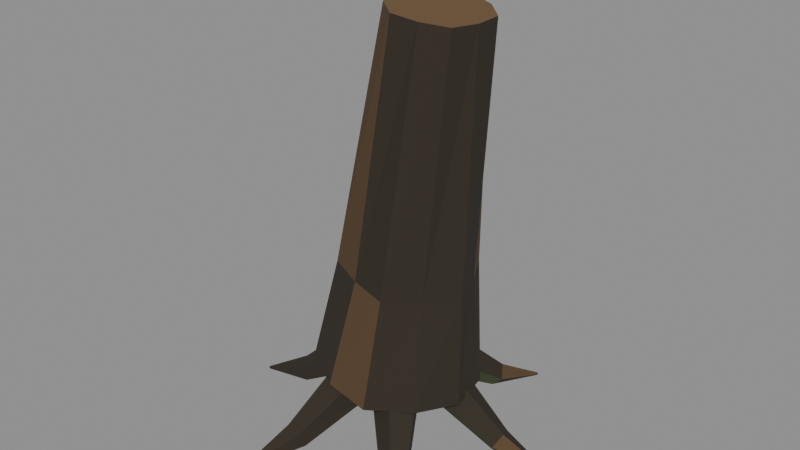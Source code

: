 # Source: wood_003a_rooted_leaning_trunk.blend  (saved by Blender 5.2.45; exported with 4.5.12 LTS)
import bpy
from mathutils import Matrix  # noqa: F401  (used for matrix-valued properties, if any)

bpy.ops.wm.read_factory_settings(use_empty=True)
scene = bpy.context.scene
scene.name = 'Scene'

# ---- materials (node trees are filled in below, after node groups)
mat_mat__wood_dark_bark = bpy.data.materials.new('mat__wood_dark_bark')
mat_mat__wood_dark_bark.diffuse_color = (0.02956, 0.02217, 0.01298, 1.0)
mat_mat__wood_bark_ochre = bpy.data.materials.new('mat__wood_bark_ochre')
mat_mat__wood_bark_ochre.diffuse_color = (0.09306, 0.05286, 0.02217, 1.0)
mat_mat__wood_warm_break = bpy.data.materials.new('mat__wood_warm_break')
mat_mat__wood_warm_break.diffuse_color = (0.1413, 0.08022, 0.0331, 1.0)
mat_mat__wood_algae_olive = bpy.data.materials.new('mat__wood_algae_olive')
mat_mat__wood_algae_olive.diffuse_color = (0.06125, 0.08228, 0.02416, 1.0)

# ---- material node trees
mat_mat__wood_dark_bark.use_nodes = True; mat_mat__wood_dark_bark.node_tree.nodes.clear()
_N = mat_mat__wood_dark_bark.node_tree.nodes; _L = mat_mat__wood_dark_bark.node_tree.links
n0 = _N.new('ShaderNodeBsdfPrincipled'); n0.name = 'Principled BSDF'; n0.location = (-200, 100)
n0.inputs[0].default_value = (0.02956, 0.02217, 0.01298, 1.0)
n0.inputs[2].default_value = 0.94
n0.inputs[10].default_value = 0.005
n1 = _N.new('ShaderNodeOutputMaterial'); n1.name = 'Material Output'; n1.location = (200, 100)
_L.new(n0.outputs[0], n1.inputs[0])
n1.is_active_output = True
mat_mat__wood_bark_ochre.use_nodes = True; mat_mat__wood_bark_ochre.node_tree.nodes.clear()
_N = mat_mat__wood_bark_ochre.node_tree.nodes; _L = mat_mat__wood_bark_ochre.node_tree.links
n0 = _N.new('ShaderNodeBsdfPrincipled'); n0.name = 'Principled BSDF'; n0.location = (-200, 100)
n0.inputs[0].default_value = (0.09306, 0.05286, 0.02217, 1.0)
n0.inputs[2].default_value = 0.94
n0.inputs[10].default_value = 0.005
n1 = _N.new('ShaderNodeOutputMaterial'); n1.name = 'Material Output'; n1.location = (200, 100)
_L.new(n0.outputs[0], n1.inputs[0])
n1.is_active_output = True
mat_mat__wood_warm_break.use_nodes = True; mat_mat__wood_warm_break.node_tree.nodes.clear()
_N = mat_mat__wood_warm_break.node_tree.nodes; _L = mat_mat__wood_warm_break.node_tree.links
n0 = _N.new('ShaderNodeBsdfPrincipled'); n0.name = 'Principled BSDF'; n0.location = (-200, 100)
n0.inputs[0].default_value = (0.1413, 0.08022, 0.0331, 1.0)
n0.inputs[2].default_value = 0.94
n0.inputs[10].default_value = 0.005
n1 = _N.new('ShaderNodeOutputMaterial'); n1.name = 'Material Output'; n1.location = (200, 100)
_L.new(n0.outputs[0], n1.inputs[0])
n1.is_active_output = True
mat_mat__wood_algae_olive.use_nodes = True; mat_mat__wood_algae_olive.node_tree.nodes.clear()
_N = mat_mat__wood_algae_olive.node_tree.nodes; _L = mat_mat__wood_algae_olive.node_tree.links
n0 = _N.new('ShaderNodeBsdfPrincipled'); n0.name = 'Principled BSDF'; n0.location = (-200, 100)
n0.inputs[0].default_value = (0.06125, 0.08228, 0.02416, 1.0)
n0.inputs[2].default_value = 0.94
n0.inputs[10].default_value = 0.005
n1 = _N.new('ShaderNodeOutputMaterial'); n1.name = 'Material Output'; n1.location = (200, 100)
_L.new(n0.outputs[0], n1.inputs[0])
n1.is_active_output = True

# ---- meshes
me_wood_003a_rooted_leaning_trunk__mesh = bpy.data.meshes.new('wood_003a_rooted_leaning_trunk__mesh')
me_wood_003a_rooted_leaning_trunk__mesh.from_pydata([(0.0, 0.8323, 0.722), (-0.4359, 0.6827, 0.7717), (-0.7594, 0.349, 0.8086), (-0.7914, -0.1145, 0.8122), (-0.6286, -0.5482, 0.7937), (-0.2242, -0.7685, 0.7476), (0.2385, -0.8175, 0.6948), (0.5969, -0.5206, 0.6539), (0.8104, -0.1173, 0.6296), (0.7304, 0.3357, 0.6387), (0.4499, 0.7046, 0.6707), (0.126, 0.6793, 1.827), (-0.2021, 0.5139, 1.865), (-0.4802, 0.2787, 1.897), (-0.4685, -0.08604, 1.896), (-0.3845, -0.4453, 1.886), (-0.04357, -0.5814, 1.847), (0.3162, -0.6521, 1.805), (0.5897, -0.4044, 1.773), (0.8025, -0.09791, 1.749), (0.6718, 0.2509, 1.764), (0.4949, 0.5778, 1.784), (0.42, 0.452, 4.35), (0.1532, 0.4179, 4.381), (0.004071, 0.1912, 4.398), (-0.05445, -0.06868, 4.405), (0.07292, -0.3028, 4.39), (0.2841, -0.4661, 4.366), (0.5468, -0.4348, 4.335), (0.7864, -0.3196, 4.307), (0.8652, -0.06444, 4.298), (0.8604, 0.2025, 4.299), (0.6637, 0.3818, 4.322), (0.5437, -0.1718, 0.65), (0.3961, -0.0185, 0.4767), (0.4042, 0.2498, 0.5353), (0.5652, 0.2545, 0.7551), (0.6482, 0.01373, 0.8251), (1.128, 0.009505, 0.21), (1.059, 0.09965, 0.106), (1.058, 0.2497, 0.1396), (1.132, 0.2473, 0.2728), (1.178, 0.1111, 0.3251), (1.648, 0.2008, 0.025), (1.642, 0.2097, 0.01079), (1.642, 0.2263, 0.01703), (1.647, 0.2281, 0.03371), (1.651, 0.2114, 0.0379), (0.4111, 0.3889, 0.65), (0.2139, 0.3355, 0.4787), (-0.0139, 0.475, 0.5355), (0.05916, 0.6199, 0.7575), (0.3158, 0.5711, 0.8306), (0.5557, 0.982, 0.21), (0.4432, 0.9675, 0.1066), (0.3126, 1.041, 0.1395), (0.3516, 1.104, 0.2729), (0.4921, 1.076, 0.3234), (0.6502, 1.527, 0.025), (0.6393, 1.527, 0.01081), (0.625, 1.535, 0.01709), (0.626, 1.541, 0.0338), (0.6426, 1.536, 0.03834), (-0.1276, 0.5532, 0.65), (-0.1826, 0.3525, 0.4774), (-0.4138, 0.2334, 0.5405), (-0.5042, 0.362, 0.7557), (-0.3365, 0.558, 0.8293), (-0.5713, 0.9732, 0.21), (-0.6173, 0.8679, 0.1083), (-0.7458, 0.7906, 0.139), (-0.7805, 0.8564, 0.273), (-0.6854, 0.9651, 0.3252), (-0.998, 1.327, 0.025), (-1.003, 1.317, 0.0108), (-1.017, 1.309, 0.01714), (-1.021, 1.313, 0.03366), (-1.009, 1.324, 0.03815), (-0.5437, 0.1723, 0.65), (-0.3968, 0.01801, 0.4777), (-0.405, -0.2485, 0.5362), (-0.5653, -0.2546, 0.7552), (-0.6499, -0.01307, 0.8272), (-1.128, -0.01091, 0.21), (-1.06, -0.1005, 0.108), (-1.059, -0.248, 0.1407), (-1.132, -0.2486, 0.2736), (-1.178, -0.1112, 0.3248), (-1.648, -0.2011, 0.025), (-1.642, -0.2099, 0.01121), (-1.642, -0.2263, 0.01704), (-1.647, -0.2281, 0.0337), (-1.651, -0.2113, 0.03824), (-0.4187, -0.3857, 0.65), (-0.2139, -0.3358, 0.4791), (0.005984, -0.475, 0.5398), (-0.06027, -0.6188, 0.7566), (-0.3168, -0.5719, 0.8321), (-0.5573, -0.9813, 0.21), (-0.4431, -0.9683, 0.1078), (-0.3116, -1.041, 0.1389), (-0.3499, -1.105, 0.2743), (-0.4929, -1.076, 0.3249), (-0.6501, -1.527, 0.025), (-0.6393, -1.527, 0.01072), (-0.625, -1.535, 0.01714), (-0.6261, -1.541, 0.03369), (-0.6426, -1.536, 0.03822), (0.1222, -0.5573, 0.65), (0.1819, -0.3523, 0.4766), (0.4168, -0.2281, 0.5372), (0.505, -0.3618, 0.7562), (0.3365, -0.558, 0.8294), (0.5721, -0.9726, 0.21), (0.6174, -0.868, 0.1085), (0.746, -0.7904, 0.1389), (0.7814, -0.8561, 0.2737), (0.6854, -0.9652, 0.3254), (0.9982, -1.326, 0.025), (1.003, -1.317, 0.01126), (1.017, -1.308, 0.0168), (1.021, -1.313, 0.03373), (1.009, -1.324, 0.03802)], [], [(0, 1, 12, 11), (1, 2, 13, 12), (2, 3, 14, 13), (3, 4, 15, 14), (4, 5, 16, 15), (5, 6, 17, 16), (6, 7, 18, 17), (7, 8, 19, 18), (8, 9, 20, 19), (9, 10, 21, 20), (10, 0, 11, 21), (11, 12, 23, 22), (12, 13, 24, 23), (13, 14, 25, 24), (14, 15, 26, 25), (15, 16, 27, 26), (16, 17, 28, 27), (17, 18, 29, 28), (18, 19, 30, 29), (19, 20, 31, 30), (20, 21, 32, 31), (21, 11, 22, 32), (10, 9, 8, 7, 6, 5, 4, 3, 2, 1, 0), (22, 23, 24, 25, 26, 27, 28, 29, 30, 31, 32), (33, 34, 39, 38), (34, 35, 40, 39), (35, 36, 41, 40), (36, 37, 42, 41), (37, 33, 38, 42), (38, 39, 44, 43), (39, 40, 45, 44), (40, 41, 46, 45), (41, 42, 47, 46), (42, 38, 43, 47), (37, 36, 35, 34, 33), (43, 44, 45, 46, 47), (48, 49, 54, 53), (49, 50, 55, 54), (50, 51, 56, 55), (51, 52, 57, 56), (52, 48, 53, 57), (53, 54, 59, 58), (54, 55, 60, 59), (55, 56, 61, 60), (56, 57, 62, 61), (57, 53, 58, 62), (52, 51, 50, 49, 48), (58, 59, 60, 61, 62), (63, 64, 69, 68), (64, 65, 70, 69), (65, 66, 71, 70), (66, 67, 72, 71), (67, 63, 68, 72), (68, 69, 74, 73), (69, 70, 75, 74), (70, 71, 76, 75), (71, 72, 77, 76), (72, 68, 73, 77), (67, 66, 65, 64, 63), (73, 74, 75, 76, 77), (78, 79, 84, 83), (79, 80, 85, 84), (80, 81, 86, 85), (81, 82, 87, 86), (82, 78, 83, 87), (83, 84, 89, 88), (84, 85, 90, 89), (85, 86, 91, 90), (86, 87, 92, 91), (87, 83, 88, 92), (82, 81, 80, 79, 78), (88, 89, 90, 91, 92), (93, 94, 99, 98), (94, 95, 100, 99), (95, 96, 101, 100), (96, 97, 102, 101), (97, 93, 98, 102), (98, 99, 104, 103), (99, 100, 105, 104), (100, 101, 106, 105), (101, 102, 107, 106), (102, 98, 103, 107), (97, 96, 95, 94, 93), (103, 104, 105, 106, 107), (108, 109, 114, 113), (109, 110, 115, 114), (110, 111, 116, 115), (111, 112, 117, 116), (112, 108, 113, 117), (113, 114, 119, 118), (114, 115, 120, 119), (115, 116, 121, 120), (116, 117, 122, 121), (117, 113, 118, 122), (112, 111, 110, 109, 108), (118, 119, 120, 121, 122)])
me_wood_003a_rooted_leaning_trunk__mesh.polygons.foreach_set('material_index', [3, 0, 0, 0, 0, 1, 0, 0, 0, 0, 1, 0, 0, 0, 0, 1, 0, 0, 0, 0, 1, 0, 2, 2, 3, 0, 0, 0, 0, 0, 0, 0, 0, 1, 2, 2, 3, 0, 0, 0, 0, 0, 0, 0, 0, 1, 2, 2, 3, 0, 0, 0, 0, 0, 0, 0, 0, 1, 2, 2, 3, 0, 0, 0, 0, 0, 0, 0, 0, 1, 2, 2, 3, 0, 0, 0, 0, 0, 0, 0, 0, 1, 2, 2, 3, 0, 0, 0, 0, 0, 0, 0, 0, 1, 2, 2])
me_wood_003a_rooted_leaning_trunk__mesh.materials.append(mat_mat__wood_dark_bark)
me_wood_003a_rooted_leaning_trunk__mesh.materials.append(mat_mat__wood_bark_ochre)
me_wood_003a_rooted_leaning_trunk__mesh.materials.append(mat_mat__wood_warm_break)
me_wood_003a_rooted_leaning_trunk__mesh.materials.append(mat_mat__wood_algae_olive)
me_wood_003a_rooted_leaning_trunk__mesh.update()

# ---- objects
ob_wood_003a_rooted_leaning_trunk__mesh = bpy.data.objects.new('wood_003a_rooted_leaning_trunk__mesh', me_wood_003a_rooted_leaning_trunk__mesh)

# ---- transforms, parenting, visibility, modifiers, constraints
ob_wood_003a_rooted_leaning_trunk__mesh.location = (0.0, 0.0, 0.0)

# ---- collection membership
scene.collection.objects.link(ob_wood_003a_rooted_leaning_trunk__mesh)

# ---- scene / render settings (as saved in the file)
scene.frame_start = 1; scene.frame_end = 250; scene.frame_set(1)
scene.render.engine = 'BLENDER_EEVEE_NEXT'
scene.render.bake_bias = 0.0
scene.render.bake_samples = 0
scene.render.compositor_device = 'GPU'
scene.eevee.use_volume_custom_range = False
scene.eevee.fast_gi_thickness_near = 0.1
scene.eevee.fast_gi_thickness_far = 0.0
scene.eevee.ray_tracing_options.screen_trace_thickness = 0.1
bpy.context.view_layer.update()

# ---- added for rendering (the .blend has no active camera and no usable light): camera, sun + grey world if the file has none
cam_auto = bpy.data.cameras.new('AutoCamera')
cam_auto.lens = 50.0
cam_auto.sensor_width = 36.0
cam_auto.clip_end = 1000.0
ob_auto_camera = bpy.data.objects.new('AutoCamera', cam_auto)
scene.collection.objects.link(ob_auto_camera)
ob_auto_camera.location = (5.83038, -6.99649, 6.87236)
ob_auto_camera.rotation_euler = (1.09748, -7.21219e-08, 0.694738)
scene.camera = ob_auto_camera
light_auto_sun = bpy.data.lights.new('AutoSun', 'SUN')
light_auto_sun.energy = 3.0
light_auto_sun.angle = 0.0523599
ob_auto_sun = bpy.data.objects.new('AutoSun', light_auto_sun)
scene.collection.objects.link(ob_auto_sun)
ob_auto_sun.rotation_euler = (0.872665, 0.174533, 0.523599)
if scene.world is None:
    world_auto = bpy.data.worlds.new('AutoWorld')
    world_auto.color = (0.3, 0.3, 0.3)
    scene.world = world_auto
bpy.context.view_layer.update()

